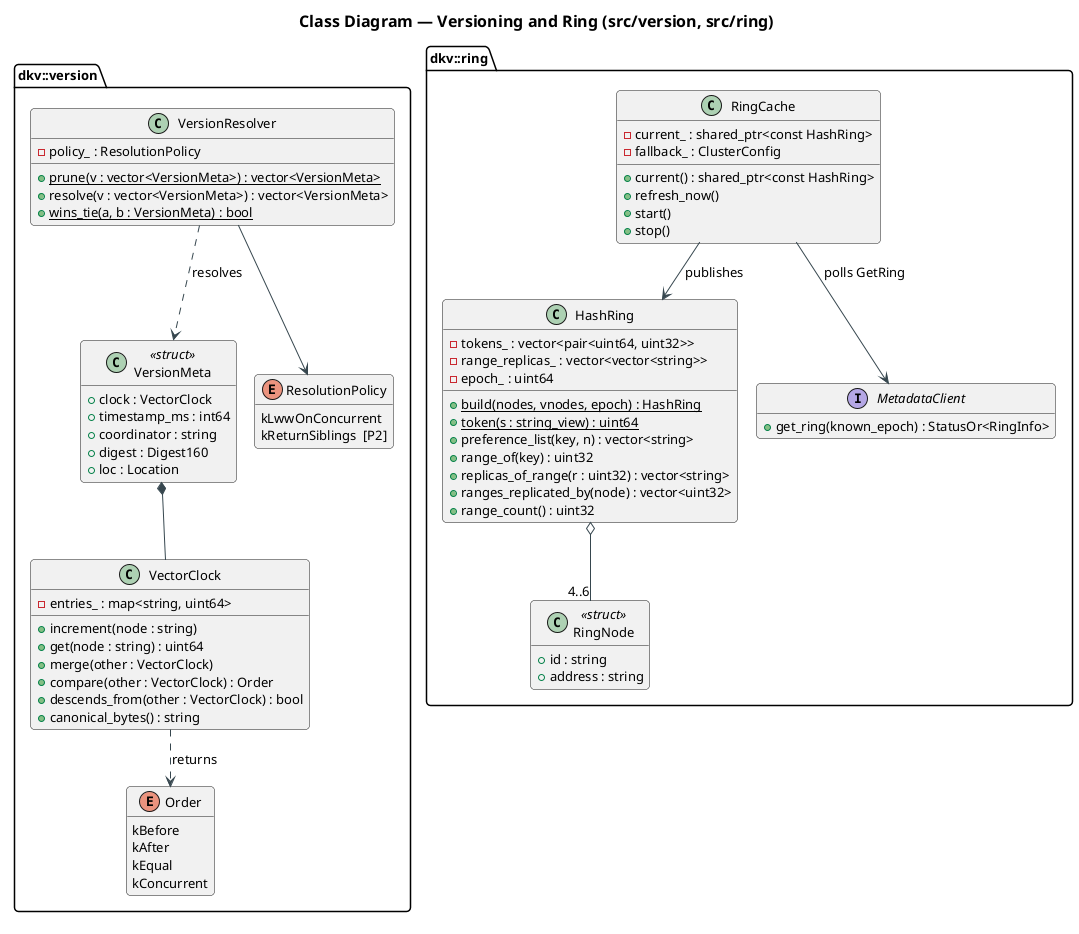

The diagram above was rendered by PlantUML. Its source (embedded in the PNG):
@startuml class-core
!pragma layout smetana
!include ../../../plantuml-style.iuml
title Class Diagram — Versioning and Ring (src/version, src/ring)
hide empty members

package "dkv::version" {
  enum Order {
    kBefore
    kAfter
    kEqual
    kConcurrent
  }

  class VectorClock {
    - entries_ : map<string, uint64>
    + increment(node : string)
    + get(node : string) : uint64
    + merge(other : VectorClock)
    + compare(other : VectorClock) : Order
    + descends_from(other : VectorClock) : bool
    + canonical_bytes() : string
  }

  class VersionMeta <<struct>> {
    + clock : VectorClock
    + timestamp_ms : int64
    + coordinator : string
    + digest : Digest160
    + loc : Location
  }

  enum ResolutionPolicy {
    kLwwOnConcurrent
    kReturnSiblings  [P2]
  }

  class VersionResolver {
    - policy_ : ResolutionPolicy
    + {static} prune(v : vector<VersionMeta>) : vector<VersionMeta>
    + resolve(v : vector<VersionMeta>) : vector<VersionMeta>
    + {static} wins_tie(a, b : VersionMeta) : bool
  }
}

package "dkv::ring" {
  class RingNode <<struct>> {
    + id : string
    + address : string
  }

  class HashRing {
    - tokens_ : vector<pair<uint64, uint32>>
    - range_replicas_ : vector<vector<string>>
    - epoch_ : uint64
    + {static} build(nodes, vnodes, epoch) : HashRing
    + {static} token(s : string_view) : uint64
    + preference_list(key, n) : vector<string>
    + range_of(key) : uint32
    + replicas_of_range(r : uint32) : vector<string>
    + ranges_replicated_by(node) : vector<uint32>
    + range_count() : uint32
  }

  class RingCache {
    - current_ : shared_ptr<const HashRing>
    - fallback_ : ClusterConfig
    + current() : shared_ptr<const HashRing>
    + refresh_now()
    + start()
    + stop()
  }

  interface MetadataClient {
    + get_ring(known_epoch) : StatusOr<RingInfo>
  }
}

VectorClock ..> Order : returns
VersionMeta *-- VectorClock
VersionResolver --> ResolutionPolicy
VersionResolver ..> VersionMeta : resolves
HashRing o-- "4..6" RingNode
RingCache --> HashRing : publishes
RingCache --> MetadataClient : polls GetRing
@enduml